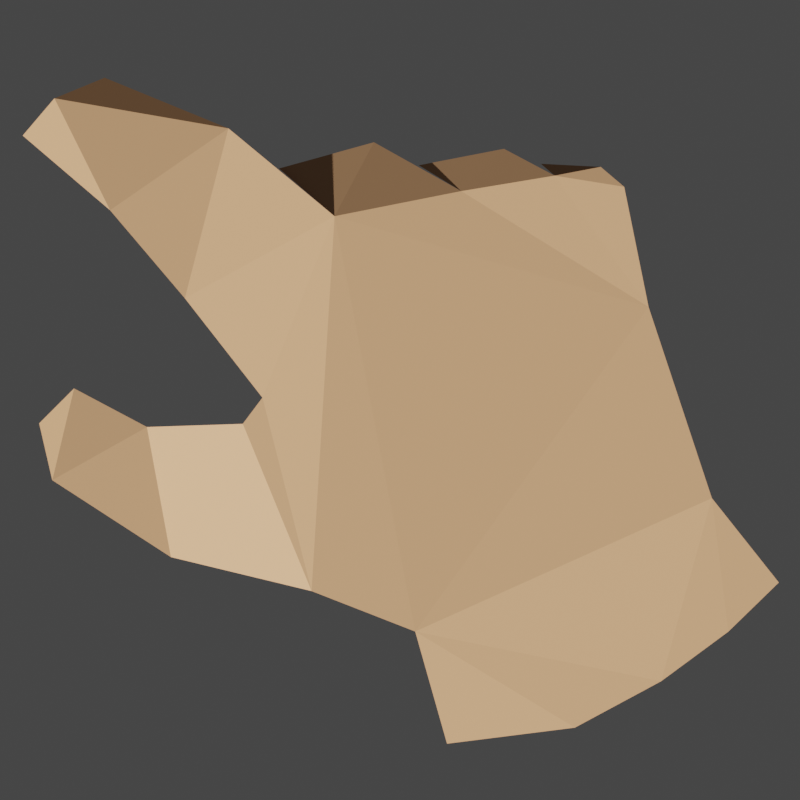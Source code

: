 # Source: hand.blend  (saved by Blender 3.0.42; exported with 4.5.12 LTS)
import bpy
from mathutils import Matrix  # noqa: F401  (used for matrix-valued properties, if any)

bpy.ops.wm.read_factory_settings(use_empty=True)
scene = bpy.context.scene
scene.name = 'Scene'

# ---- collections
col_collection = bpy.data.collections.new('Collection'); scene.collection.children.link(col_collection)

# ---- materials (node trees are filled in below, after node groups)
mat_material_004 = bpy.data.materials.new('Material.004')
mat_material_004.use_transparent_shadow = False

# ---- material node trees
mat_material_004.use_nodes = True; mat_material_004.node_tree.nodes.clear()
_N = mat_material_004.node_tree.nodes; _L = mat_material_004.node_tree.links
n0 = _N.new('ShaderNodeBsdfPrincipled'); n0.name = 'Principled BSDF'; n0.location = (10, 300)
n0.distribution = 'GGX'
n0.subsurface_method = 'RANDOM_WALK_SKIN'
n0.inputs[0].default_value = (0.521, 0.2831, 0.1413, 1.0)
n0.inputs[3].default_value = 1.45
n0.inputs[27].default_value = (0.0, 0.0, 0.0, 1.0)
n0.inputs[28].default_value = 1.0
n1 = _N.new('ShaderNodeOutputMaterial'); n1.name = 'Material Output'; n1.location = (300, 300)
_L.new(n0.outputs[0], n1.inputs[0])
n1.is_active_output = True

# ---- world
world_world = bpy.data.worlds.new('World'); scene.world = world_world
world_world.use_nodes = True; world_world.node_tree.nodes.clear()
_N = world_world.node_tree.nodes; _L = world_world.node_tree.links
n0 = _N.new('ShaderNodeOutputWorld'); n0.name = 'World Output'; n0.location = (300, 300)
n1 = _N.new('ShaderNodeBackground'); n1.name = 'Background'; n1.location = (10, 300)
n1.inputs[0].default_value = (0.05088, 0.05088, 0.05088, 1.0)
_L.new(n1.outputs[0], n0.inputs[0])
n0.is_active_output = True
world_world.color = (0.05088, 0.05088, 0.05088)
world_world.use_sun_shadow = False
world_world.sun_shadow_jitter_overblur = 0.0

# ---- cameras
cam_camera_001 = bpy.data.cameras.new('Camera.001')
cam_camera_001.type = 'ORTHO'
cam_camera_001.ortho_scale = 0.8

# ---- lights
light_sun = bpy.data.lights.new('Sun', 'SUN')
light_sun.transmission_factor = 0.0
light_sun.shadow_soft_size = 0.125

# ---- meshes
me_plane = bpy.data.meshes.new('Plane')
me_plane.from_pydata([(-0.3218, -0.01419, -0.02026), (-0.2259, -0.07633, -0.02475), (-0.1122, -0.1038, 0.01047), (-0.02842, -0.1365, 0.009746), (-0.00265, -0.2272, 0.0), (0.1007, -0.2142, 0.0), (0.1704, -0.1767, 0.0), (0.2247, -0.1366, 0.0), (0.2655, -0.09689, 0.0), (0.2114, -0.02871, 0.0133), (0.1602, 0.1259, -0.002569), (0.1405, 0.223, 0.0), (0.0843, 0.232, 0.0), (0.04335, 0.2537, -0.01358), (-0.02554, 0.2404, -0.01191), (0.008833, 0.2195, 0.0), (-0.06176, 0.259, -0.02037), (-0.1386, 0.2378, -0.01831), (-0.09363, 0.1992, 0.004635), (-0.2795, 0.3112, -0.04983), (-0.3201, 0.2945, -0.04273), (-0.3457, 0.2644, -0.04851), (-0.2751, 0.2041, -0.0166), (-0.2146, 0.1329, -0.01597), (-0.1519, 0.05256, 0.0), (-0.1678, 0.03136, 0.0), (-0.2453, 0.02878, -0.02533), (-0.3042, 0.06001, -0.03281), (-0.3324, 0.03174, -0.04031), (-0.1794, 0.2702, -0.02193), (0.07321, 0.2416, -0.007611), (0.1215, 0.2391, -0.002291)], [], [(26, 0, 27), (1, 25, 2), (29, 20, 22), (29, 23, 18), (23, 24, 18), (16, 18, 15), (13, 15, 12), (12, 31, 30), (25, 24, 2), (3, 18, 2), (18, 24, 2), (11, 12, 10), (12, 15, 10), (18, 10, 15), (18, 3, 10), (10, 3, 9), (4, 5, 3), (3, 6, 9), (8, 9, 7), (6, 7, 9), (1, 0, 26), (0, 28, 27), (1, 26, 25), (19, 20, 29), (20, 21, 22), (29, 22, 23), (16, 17, 18), (13, 14, 15), (12, 11, 31), (3, 6, 5)])
_uv = me_plane.uv_layers.new(name='UVMap')
_uv.uv.foreach_set('vector', [0.0, 0.0, 0.0, 0.0, 0.0, 0.0, 0.0, 0.0, 0.0, 0.0, 0.0, 0.0, 0.0, 0.0, 0.0, 0.0, 0.0, 0.0, 0.0, 0.0, 0.0, 0.0, 0.0, 0.0, 0.0, 0.0, 0.0, 0.0, 0.0, 0.0, 0.0, 0.0, 0.0, 0.0, 0.0, 0.0, 0.0, 0.0, 0.0, 0.0, 0.0, 0.0, 0.0, 0.0, 0.0, 0.0, 0.0, 0.0, 0.0, 0.0, 0.0, 0.0, 0.0, 0.0, 0.0, 0.0, 0.0, 0.0, 0.0, 0.0, 0.0, 0.0, 0.0, 0.0, 0.0, 0.0, 0.0, 0.0, 0.0, 0.0, 0.0, 0.0, 0.0, 0.0, 0.0, 0.0, 0.0, 0.0, 0.0, 0.0, 0.0, 0.0, 0.0, 0.0, 0.0, 0.0, 0.0, 0.0, 0.0, 0.0, 0.0, 0.0, 0.0, 0.0, 0.0, 0.0, 0.0, 0.0, 0.0, 0.0, 0.0, 0.0, 0.0, 0.0, 0.0, 0.0, 0.0, 0.0, 0.0, 0.0, 0.0, 0.0, 0.0, 0.0, 0.0, 0.0, 0.0, 0.0, 0.0, 0.0, 0.0, 0.0, 0.0, 0.0, 0.0, 0.0, 0.0, 0.0, 0.0, 0.0, 0.0, 0.0, 0.0, 0.0, 0.0, 0.0, 0.0, 0.0, 0.0, 0.0, 0.0, 0.0, 0.0, 0.0, 0.0, 0.0, 0.0, 0.0, 0.0, 0.0, 0.0, 0.0, 0.0, 0.0, 0.0, 0.0, 0.0, 0.0, 0.0, 0.0, 0.0, 0.0, 0.0, 0.0, 0.0, 0.0, 0.0, 0.0, 0.0, 0.0, 0.0, 0.0, 0.0, 0.0, 0.0, 0.0, 0.0, 0.0, 0.0, 0.0])
me_plane.materials.append(mat_material_004)
me_plane.use_remesh_fix_poles = True
me_plane.use_remesh_preserve_attributes = False
me_plane.update()

# ---- objects
ob_plane = bpy.data.objects.new('Plane', me_plane)
ob_sun = bpy.data.objects.new('Sun', light_sun)
ob_camera = bpy.data.objects.new('Camera', cam_camera_001)

# ---- transforms, parenting, visibility, modifiers, constraints
ob_plane.location = (0.05036, -0.06265, 0.0)
ob_plane.scale = (1.237, 1.237, 1.237)
ob_sun.location = (0.0, 0.0, 0.9949)
ob_sun.rotation_euler = (0.7263, -1.046, 0.0003802)
ob_camera.location = (0.0, 0.0, 1.212)

# ---- collection membership
col_collection.objects.link(ob_plane)
col_collection.objects.link(ob_sun)
col_collection.objects.link(ob_camera)

# ---- scene / render settings (as saved in the file)
scene.camera = ob_camera
scene.frame_start = 1; scene.frame_end = 30; scene.frame_set(1)
scene.render.engine = 'BLENDER_EEVEE_NEXT'
scene.render.resolution_x = 512
scene.render.resolution_y = 512
scene.render.fps = 60
scene.render.film_transparent = True
scene.cycles.sampling_pattern = 'TABULATED_SOBOL'
scene.cycles.use_light_tree = False
scene.view_settings.view_transform = 'Filmic'
bpy.context.view_layer.update()
